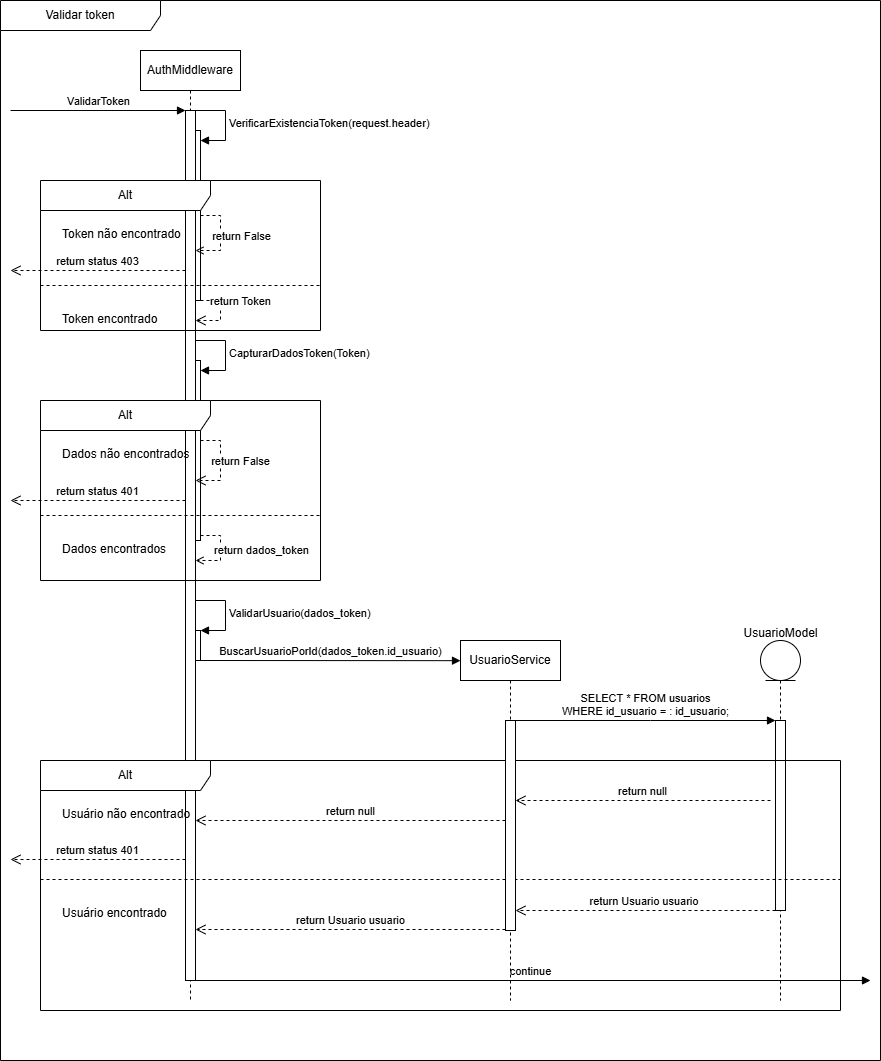

The diagram above was exported from draw.io. Its source (the exported page's mxGraphModel, read from the mxfile embedded in the PNG):
<mxGraphModel dx="1434" dy="778" grid="1" gridSize="10" guides="1" tooltips="1" connect="1" arrows="1" fold="1" page="1" pageScale="1" pageWidth="850" pageHeight="1100" math="0" shadow="0">
  <root>
    <mxCell id="0" />
    <mxCell id="1" parent="0" />
    <mxCell id="_mHZez3Yvxv0_7N6gRz7-49" value="Validar token" style="shape=umlFrame;whiteSpace=wrap;html=1;pointerEvents=0;recursiveResize=0;container=1;collapsible=0;width=160;" parent="1" vertex="1">
      <mxGeometry x="50" y="50" width="880" height="1060" as="geometry" />
    </mxCell>
    <mxCell id="_mHZez3Yvxv0_7N6gRz7-50" value="AuthMiddleware" style="shape=umlLifeline;perimeter=lifelinePerimeter;whiteSpace=wrap;html=1;container=1;dropTarget=0;collapsible=0;recursiveResize=0;outlineConnect=0;portConstraint=eastwest;newEdgeStyle={&quot;curved&quot;:0,&quot;rounded&quot;:0};" parent="_mHZez3Yvxv0_7N6gRz7-49" vertex="1">
      <mxGeometry x="140" y="50" width="100" height="950" as="geometry" />
    </mxCell>
    <mxCell id="_mHZez3Yvxv0_7N6gRz7-51" value="" style="html=1;points=[[0,0,0,0,5],[0,1,0,0,-5],[1,0,0,0,5],[1,1,0,0,-5]];perimeter=orthogonalPerimeter;outlineConnect=0;targetShapes=umlLifeline;portConstraint=eastwest;newEdgeStyle={&quot;curved&quot;:0,&quot;rounded&quot;:0};" parent="_mHZez3Yvxv0_7N6gRz7-50" vertex="1">
      <mxGeometry x="50" y="580" width="10" height="30" as="geometry" />
    </mxCell>
    <mxCell id="_mHZez3Yvxv0_7N6gRz7-52" style="edgeStyle=orthogonalEdgeStyle;rounded=0;orthogonalLoop=1;jettySize=auto;html=1;curved=0;exitX=1;exitY=1;exitDx=0;exitDy=-5;exitPerimeter=0;endArrow=open;endFill=0;dashed=1;" parent="_mHZez3Yvxv0_7N6gRz7-50" source="_mHZez3Yvxv0_7N6gRz7-54" target="_mHZez3Yvxv0_7N6gRz7-56" edge="1">
      <mxGeometry relative="1" as="geometry">
        <Array as="points">
          <mxPoint x="80" y="485" />
          <mxPoint x="80" y="510" />
        </Array>
      </mxGeometry>
    </mxCell>
    <mxCell id="_mHZez3Yvxv0_7N6gRz7-53" value="return dados_token" style="edgeLabel;html=1;align=center;verticalAlign=middle;resizable=0;points=[];" parent="_mHZez3Yvxv0_7N6gRz7-52" vertex="1" connectable="0">
      <mxGeometry x="-0.0371" y="-1" relative="1" as="geometry">
        <mxPoint x="41" as="offset" />
      </mxGeometry>
    </mxCell>
    <mxCell id="_mHZez3Yvxv0_7N6gRz7-54" value="" style="html=1;points=[[0,0,0,0,5],[0,1,0,0,-5],[1,0,0,0,5],[1,1,0,0,-5]];perimeter=orthogonalPerimeter;outlineConnect=0;targetShapes=umlLifeline;portConstraint=eastwest;newEdgeStyle={&quot;curved&quot;:0,&quot;rounded&quot;:0};" parent="_mHZez3Yvxv0_7N6gRz7-50" vertex="1">
      <mxGeometry x="50" y="310" width="10" height="180" as="geometry" />
    </mxCell>
    <mxCell id="_mHZez3Yvxv0_7N6gRz7-55" value="" style="html=1;points=[[0,0,0,0,5],[0,1,0,0,-5],[1,0,0,0,5],[1,1,0,0,-5]];perimeter=orthogonalPerimeter;outlineConnect=0;targetShapes=umlLifeline;portConstraint=eastwest;newEdgeStyle={&quot;curved&quot;:0,&quot;rounded&quot;:0};" parent="_mHZez3Yvxv0_7N6gRz7-50" vertex="1">
      <mxGeometry x="50" y="80" width="10" height="170" as="geometry" />
    </mxCell>
    <mxCell id="_mHZez3Yvxv0_7N6gRz7-56" value="" style="html=1;points=[[0,0,0,0,5],[0,1,0,0,-5],[1,0,0,0,5],[1,1,0,0,-5]];perimeter=orthogonalPerimeter;outlineConnect=0;targetShapes=umlLifeline;portConstraint=eastwest;newEdgeStyle={&quot;curved&quot;:0,&quot;rounded&quot;:0};" parent="_mHZez3Yvxv0_7N6gRz7-50" vertex="1">
      <mxGeometry x="45" y="60" width="10" height="870" as="geometry" />
    </mxCell>
    <mxCell id="_mHZez3Yvxv0_7N6gRz7-57" style="edgeStyle=orthogonalEdgeStyle;rounded=0;orthogonalLoop=1;jettySize=auto;html=1;curved=0;dashed=1;endArrow=open;endFill=0;" parent="_mHZez3Yvxv0_7N6gRz7-50" source="_mHZez3Yvxv0_7N6gRz7-55" target="_mHZez3Yvxv0_7N6gRz7-56" edge="1">
      <mxGeometry relative="1" as="geometry">
        <Array as="points">
          <mxPoint x="80" y="165" />
          <mxPoint x="80" y="200" />
        </Array>
      </mxGeometry>
    </mxCell>
    <mxCell id="_mHZez3Yvxv0_7N6gRz7-58" value="return False" style="edgeLabel;html=1;align=center;verticalAlign=middle;resizable=0;points=[];" parent="_mHZez3Yvxv0_7N6gRz7-57" vertex="1" connectable="0">
      <mxGeometry x="0.4" relative="1" as="geometry">
        <mxPoint x="21" y="-15" as="offset" />
      </mxGeometry>
    </mxCell>
    <mxCell id="_mHZez3Yvxv0_7N6gRz7-59" value="VerificarExistenciaToken(request.header)" style="html=1;align=left;spacingLeft=2;endArrow=block;rounded=0;edgeStyle=orthogonalEdgeStyle;curved=0;rounded=0;" parent="_mHZez3Yvxv0_7N6gRz7-50" target="_mHZez3Yvxv0_7N6gRz7-55" edge="1">
      <mxGeometry relative="1" as="geometry">
        <mxPoint x="55" y="60" as="sourcePoint" />
        <Array as="points">
          <mxPoint x="85" y="90" />
        </Array>
      </mxGeometry>
    </mxCell>
    <mxCell id="_mHZez3Yvxv0_7N6gRz7-60" value="return Token" style="html=1;verticalAlign=bottom;endArrow=open;dashed=1;endSize=8;rounded=0;edgeStyle=orthogonalEdgeStyle;" parent="_mHZez3Yvxv0_7N6gRz7-50" source="_mHZez3Yvxv0_7N6gRz7-55" target="_mHZez3Yvxv0_7N6gRz7-56" edge="1">
      <mxGeometry x="-0.0773" y="20" relative="1" as="geometry">
        <mxPoint x="150" y="260" as="sourcePoint" />
        <mxPoint x="70" y="260" as="targetPoint" />
        <Array as="points">
          <mxPoint x="80" y="250" />
          <mxPoint x="80" y="270" />
        </Array>
        <mxPoint as="offset" />
      </mxGeometry>
    </mxCell>
    <mxCell id="_mHZez3Yvxv0_7N6gRz7-61" value="CapturarDadosToken(Token)" style="html=1;align=left;spacingLeft=2;endArrow=block;rounded=0;edgeStyle=orthogonalEdgeStyle;curved=0;rounded=0;" parent="_mHZez3Yvxv0_7N6gRz7-50" target="_mHZez3Yvxv0_7N6gRz7-54" edge="1">
      <mxGeometry relative="1" as="geometry">
        <mxPoint x="55" y="290" as="sourcePoint" />
        <Array as="points">
          <mxPoint x="85" y="320" />
        </Array>
      </mxGeometry>
    </mxCell>
    <mxCell id="_mHZez3Yvxv0_7N6gRz7-62" value="return False" style="html=1;verticalAlign=bottom;endArrow=open;dashed=1;endSize=8;rounded=0;edgeStyle=orthogonalEdgeStyle;" parent="_mHZez3Yvxv0_7N6gRz7-50" source="_mHZez3Yvxv0_7N6gRz7-54" target="_mHZez3Yvxv0_7N6gRz7-56" edge="1">
      <mxGeometry x="0.1757" y="20" relative="1" as="geometry">
        <mxPoint x="160" y="440" as="sourcePoint" />
        <mxPoint x="60" y="430" as="targetPoint" />
        <Array as="points">
          <mxPoint x="80" y="390" />
          <mxPoint x="80" y="430" />
        </Array>
        <mxPoint as="offset" />
      </mxGeometry>
    </mxCell>
    <mxCell id="_mHZez3Yvxv0_7N6gRz7-63" value="ValidarUsuario(dados_token)" style="html=1;align=left;spacingLeft=2;endArrow=block;rounded=0;edgeStyle=orthogonalEdgeStyle;curved=0;rounded=0;" parent="_mHZez3Yvxv0_7N6gRz7-50" target="_mHZez3Yvxv0_7N6gRz7-51" edge="1">
      <mxGeometry relative="1" as="geometry">
        <mxPoint x="55" y="550" as="sourcePoint" />
        <Array as="points">
          <mxPoint x="85" y="580" />
        </Array>
      </mxGeometry>
    </mxCell>
    <mxCell id="_mHZez3Yvxv0_7N6gRz7-65" value="Alt" style="shape=umlFrame;whiteSpace=wrap;html=1;pointerEvents=0;recursiveResize=0;container=1;collapsible=0;width=170;" parent="_mHZez3Yvxv0_7N6gRz7-49" vertex="1">
      <mxGeometry x="40" y="180" width="280" height="150" as="geometry" />
    </mxCell>
    <mxCell id="_mHZez3Yvxv0_7N6gRz7-66" value="Token não encontrado" style="text;html=1;" parent="_mHZez3Yvxv0_7N6gRz7-65" vertex="1">
      <mxGeometry width="100" height="20" relative="1" as="geometry">
        <mxPoint x="20" y="40" as="offset" />
      </mxGeometry>
    </mxCell>
    <mxCell id="_mHZez3Yvxv0_7N6gRz7-67" value="Token encontrado" style="line;strokeWidth=1;dashed=1;labelPosition=center;verticalLabelPosition=bottom;align=left;verticalAlign=top;spacingLeft=20;spacingTop=15;html=1;whiteSpace=wrap;" parent="_mHZez3Yvxv0_7N6gRz7-65" vertex="1">
      <mxGeometry y="100" width="280" height="10" as="geometry" />
    </mxCell>
    <mxCell id="_mHZez3Yvxv0_7N6gRz7-68" value="Alt" style="shape=umlFrame;whiteSpace=wrap;html=1;pointerEvents=0;recursiveResize=0;container=1;collapsible=0;width=170;" parent="_mHZez3Yvxv0_7N6gRz7-49" vertex="1">
      <mxGeometry x="40" y="400" width="280" height="180" as="geometry" />
    </mxCell>
    <mxCell id="_mHZez3Yvxv0_7N6gRz7-69" value="Dados não encontrados" style="text;html=1;" parent="_mHZez3Yvxv0_7N6gRz7-68" vertex="1">
      <mxGeometry width="100" height="20" relative="1" as="geometry">
        <mxPoint x="20" y="40" as="offset" />
      </mxGeometry>
    </mxCell>
    <mxCell id="_mHZez3Yvxv0_7N6gRz7-70" value="Dados encontrados" style="line;strokeWidth=1;dashed=1;labelPosition=center;verticalLabelPosition=bottom;align=left;verticalAlign=top;spacingLeft=20;spacingTop=15;html=1;whiteSpace=wrap;" parent="_mHZez3Yvxv0_7N6gRz7-68" vertex="1">
      <mxGeometry y="110" width="280" height="10" as="geometry" />
    </mxCell>
    <mxCell id="_mHZez3Yvxv0_7N6gRz7-71" value="BuscarUsuarioPorId(dados_token.id_usuario)" style="html=1;verticalAlign=bottom;endArrow=block;curved=0;rounded=0;entryX=0;entryY=0.056;entryDx=0;entryDy=0;entryPerimeter=0;" parent="_mHZez3Yvxv0_7N6gRz7-49" target="_mHZez3Yvxv0_7N6gRz7-89" edge="1">
      <mxGeometry width="80" relative="1" as="geometry">
        <mxPoint x="200" y="660" as="sourcePoint" />
        <mxPoint x="450" y="660" as="targetPoint" />
      </mxGeometry>
    </mxCell>
    <mxCell id="_mHZez3Yvxv0_7N6gRz7-72" value="" style="shape=umlLifeline;perimeter=lifelinePerimeter;whiteSpace=wrap;html=1;container=1;dropTarget=0;collapsible=0;recursiveResize=0;outlineConnect=0;portConstraint=eastwest;newEdgeStyle={&quot;curved&quot;:0,&quot;rounded&quot;:0};participant=umlEntity;" parent="_mHZez3Yvxv0_7N6gRz7-49" vertex="1">
      <mxGeometry x="760" y="640" width="40" height="360" as="geometry" />
    </mxCell>
    <mxCell id="_mHZez3Yvxv0_7N6gRz7-73" value="" style="html=1;points=[[0,0,0,0,5],[0,1,0,0,-5],[1,0,0,0,5],[1,1,0,0,-5]];perimeter=orthogonalPerimeter;outlineConnect=0;targetShapes=umlLifeline;portConstraint=eastwest;newEdgeStyle={&quot;curved&quot;:0,&quot;rounded&quot;:0};" parent="_mHZez3Yvxv0_7N6gRz7-72" vertex="1">
      <mxGeometry x="15" y="80" width="10" height="190" as="geometry" />
    </mxCell>
    <mxCell id="_mHZez3Yvxv0_7N6gRz7-74" value="Alt" style="shape=umlFrame;whiteSpace=wrap;html=1;pointerEvents=0;recursiveResize=0;container=1;collapsible=0;width=170;" parent="_mHZez3Yvxv0_7N6gRz7-49" vertex="1">
      <mxGeometry x="40" y="760" width="800" height="250" as="geometry" />
    </mxCell>
    <mxCell id="_mHZez3Yvxv0_7N6gRz7-75" value="Usuário não encontrado" style="text;html=1;" parent="_mHZez3Yvxv0_7N6gRz7-74" vertex="1">
      <mxGeometry width="100" height="20" relative="1" as="geometry">
        <mxPoint x="20" y="40" as="offset" />
      </mxGeometry>
    </mxCell>
    <mxCell id="_mHZez3Yvxv0_7N6gRz7-76" value="Usuário encontrado" style="line;strokeWidth=1;dashed=1;labelPosition=center;verticalLabelPosition=bottom;align=left;verticalAlign=top;spacingLeft=20;spacingTop=15;html=1;whiteSpace=wrap;" parent="_mHZez3Yvxv0_7N6gRz7-74" vertex="1">
      <mxGeometry y="114" width="800" height="10" as="geometry" />
    </mxCell>
    <mxCell id="_mHZez3Yvxv0_7N6gRz7-77" value="return null" style="html=1;verticalAlign=bottom;endArrow=open;dashed=1;endSize=8;curved=0;rounded=0;" parent="_mHZez3Yvxv0_7N6gRz7-74" target="_mHZez3Yvxv0_7N6gRz7-90" edge="1">
      <mxGeometry relative="1" as="geometry">
        <mxPoint x="730" y="40" as="sourcePoint" />
        <mxPoint x="650" y="40" as="targetPoint" />
      </mxGeometry>
    </mxCell>
    <mxCell id="_mHZez3Yvxv0_7N6gRz7-79" value="continue" style="html=1;verticalAlign=bottom;endArrow=block;curved=0;rounded=0;" parent="_mHZez3Yvxv0_7N6gRz7-74" edge="1">
      <mxGeometry width="80" relative="1" as="geometry">
        <mxPoint x="150" y="220" as="sourcePoint" />
        <mxPoint x="830" y="220" as="targetPoint" />
      </mxGeometry>
    </mxCell>
    <mxCell id="_mHZez3Yvxv0_7N6gRz7-80" value="return status 401" style="html=1;verticalAlign=bottom;endArrow=open;dashed=1;endSize=8;curved=0;rounded=0;entryX=1;entryY=0.5;entryDx=0;entryDy=0;" parent="_mHZez3Yvxv0_7N6gRz7-49" edge="1">
      <mxGeometry relative="1" as="geometry">
        <mxPoint x="185" y="859.0000000000002" as="sourcePoint" />
        <mxPoint x="10" y="859" as="targetPoint" />
        <Array as="points" />
      </mxGeometry>
    </mxCell>
    <mxCell id="_mHZez3Yvxv0_7N6gRz7-82" value="return status 403" style="html=1;verticalAlign=bottom;endArrow=open;dashed=1;endSize=8;curved=0;rounded=0;entryX=1;entryY=0.5;entryDx=0;entryDy=0;" parent="_mHZez3Yvxv0_7N6gRz7-49" source="_mHZez3Yvxv0_7N6gRz7-56" edge="1">
      <mxGeometry relative="1" as="geometry">
        <mxPoint x="170" y="270" as="sourcePoint" />
        <mxPoint x="10" y="270" as="targetPoint" />
      </mxGeometry>
    </mxCell>
    <mxCell id="_mHZez3Yvxv0_7N6gRz7-84" value="return status 401" style="html=1;verticalAlign=bottom;endArrow=open;dashed=1;endSize=8;curved=0;rounded=0;" parent="_mHZez3Yvxv0_7N6gRz7-49" source="_mHZez3Yvxv0_7N6gRz7-56" edge="1">
      <mxGeometry relative="1" as="geometry">
        <mxPoint x="170" y="500" as="sourcePoint" />
        <mxPoint x="10" y="500" as="targetPoint" />
      </mxGeometry>
    </mxCell>
    <mxCell id="_mHZez3Yvxv0_7N6gRz7-87" value="ValidarToken" style="html=1;verticalAlign=bottom;endArrow=block;curved=0;rounded=0;exitX=1;exitY=0.5;exitDx=0;exitDy=0;" parent="_mHZez3Yvxv0_7N6gRz7-49" target="_mHZez3Yvxv0_7N6gRz7-56" edge="1">
      <mxGeometry width="80" relative="1" as="geometry">
        <mxPoint x="10" y="110" as="sourcePoint" />
        <mxPoint x="180" y="110" as="targetPoint" />
      </mxGeometry>
    </mxCell>
    <mxCell id="_mHZez3Yvxv0_7N6gRz7-89" value="UsuarioService" style="shape=umlLifeline;perimeter=lifelinePerimeter;whiteSpace=wrap;html=1;container=1;dropTarget=0;collapsible=0;recursiveResize=0;outlineConnect=0;portConstraint=eastwest;newEdgeStyle={&quot;curved&quot;:0,&quot;rounded&quot;:0};" parent="1" vertex="1">
      <mxGeometry x="510" y="690" width="100" height="360" as="geometry" />
    </mxCell>
    <mxCell id="_mHZez3Yvxv0_7N6gRz7-90" value="" style="html=1;points=[[0,0,0,0,5],[0,1,0,0,-5],[1,0,0,0,5],[1,1,0,0,-5]];perimeter=orthogonalPerimeter;outlineConnect=0;targetShapes=umlLifeline;portConstraint=eastwest;newEdgeStyle={&quot;curved&quot;:0,&quot;rounded&quot;:0};" parent="_mHZez3Yvxv0_7N6gRz7-89" vertex="1">
      <mxGeometry x="45" y="80" width="10" height="210" as="geometry" />
    </mxCell>
    <mxCell id="_mHZez3Yvxv0_7N6gRz7-92" value="UsuarioModel" style="text;html=1;align=center;verticalAlign=middle;resizable=0;points=[];autosize=1;strokeColor=none;fillColor=none;" parent="1" vertex="1">
      <mxGeometry x="780" y="668" width="100" height="30" as="geometry" />
    </mxCell>
    <mxCell id="_mHZez3Yvxv0_7N6gRz7-93" value="SELECT * FROM usuarios&lt;div&gt;WHERE id_usuario = : id_usuario;&lt;/div&gt;" style="html=1;verticalAlign=bottom;endArrow=block;curved=0;rounded=0;" parent="1" source="_mHZez3Yvxv0_7N6gRz7-90" target="_mHZez3Yvxv0_7N6gRz7-73" edge="1">
      <mxGeometry relative="1" as="geometry">
        <mxPoint x="570" y="770" as="sourcePoint" />
        <mxPoint x="825" y="755" as="targetPoint" />
        <Array as="points">
          <mxPoint x="700" y="770" />
        </Array>
      </mxGeometry>
    </mxCell>
    <mxCell id="_mHZez3Yvxv0_7N6gRz7-94" value="return null" style="html=1;verticalAlign=bottom;endArrow=open;dashed=1;endSize=8;curved=0;rounded=0;" parent="1" source="_mHZez3Yvxv0_7N6gRz7-90" target="_mHZez3Yvxv0_7N6gRz7-56" edge="1">
      <mxGeometry relative="1" as="geometry">
        <mxPoint x="550" y="870" as="sourcePoint" />
        <mxPoint x="250" y="870" as="targetPoint" />
        <Array as="points">
          <mxPoint x="400" y="870" />
        </Array>
      </mxGeometry>
    </mxCell>
    <mxCell id="_mHZez3Yvxv0_7N6gRz7-95" value="return Usuario usuario&amp;nbsp;" style="html=1;verticalAlign=bottom;endArrow=open;dashed=1;endSize=8;curved=0;rounded=0;" parent="1" edge="1">
      <mxGeometry relative="1" as="geometry">
        <mxPoint x="825" y="960" as="sourcePoint" />
        <mxPoint x="565" y="960" as="targetPoint" />
      </mxGeometry>
    </mxCell>
    <mxCell id="_mHZez3Yvxv0_7N6gRz7-96" value="return Usuario usuario" style="html=1;verticalAlign=bottom;endArrow=open;dashed=1;endSize=8;curved=0;rounded=0;" parent="1" target="_mHZez3Yvxv0_7N6gRz7-56" edge="1">
      <mxGeometry x="0.0011" relative="1" as="geometry">
        <mxPoint x="555" y="979" as="sourcePoint" />
        <mxPoint x="320" y="979" as="targetPoint" />
        <mxPoint as="offset" />
      </mxGeometry>
    </mxCell>
  </root>
</mxGraphModel>